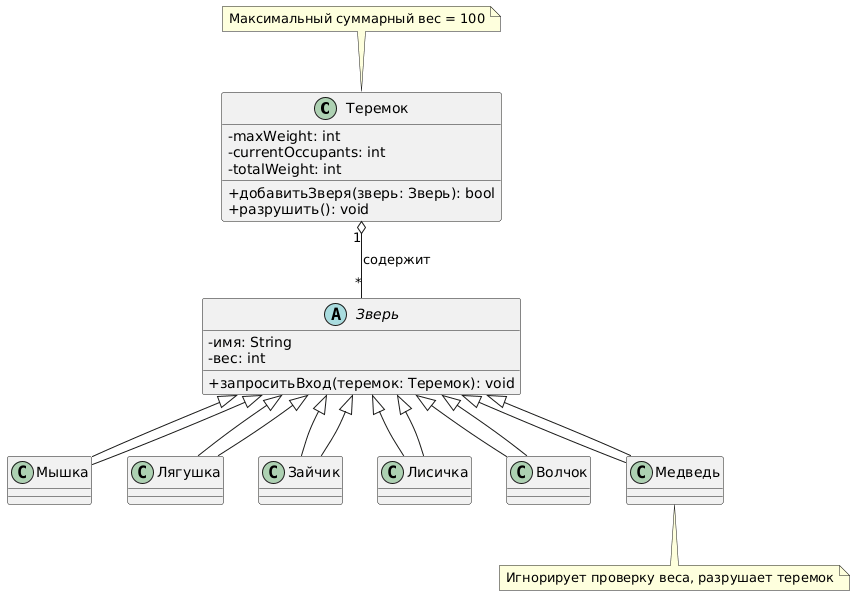

The diagram above was rendered by PlantUML. Its source (embedded in the PNG):
@startuml
skinparam classAttributeIconSize 0

class Теремок {
  - maxWeight: int
  - currentOccupants: int
  - totalWeight: int
  + добавитьЗверя(зверь: Зверь): bool
  + разрушить(): void
}

abstract class Зверь {
  - имя: String
  - вес: int
  + запроситьВход(теремок: Теремок): void
}

class Мышка extends Зверь
class Лягушка extends Зверь
class Зайчик extends Зверь
class Лисичка extends Зверь
class Волчок extends Зверь
class Медведь extends Зверь

Теремок "1" o-- "*" Зверь : содержит
Зверь <|-- Мышка
Зверь <|-- Лягушка
Зверь <|-- Зайчик
Зверь <|-- Лисичка
Зверь <|-- Волчок
Зверь <|-- Медведь

note top of Теремок : Максимальный суммарный вес = 100
note bottom of Медведь : Игнорирует проверку веса, разрушает теремок
@enduml